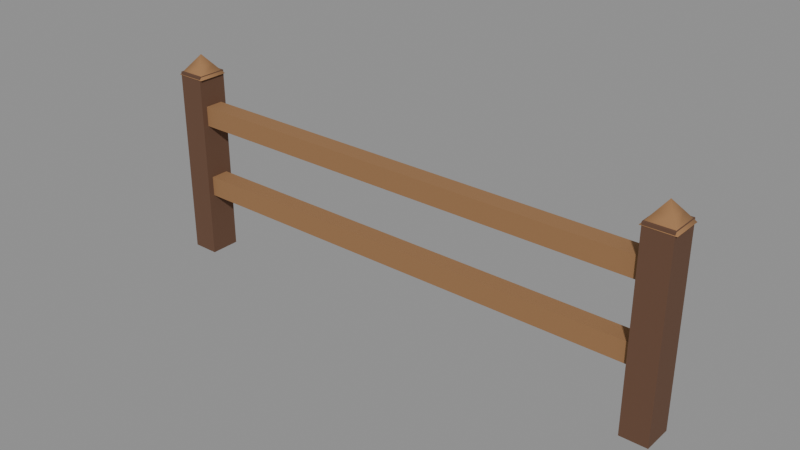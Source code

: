 # Source: Fence_Rail.blend  (saved by Blender 5.1.30; exported with 4.5.12 LTS)
import bpy
from mathutils import Matrix  # noqa: F401  (used for matrix-valued properties, if any)

bpy.ops.wm.read_factory_settings(use_empty=True)
scene = bpy.context.scene
scene.name = 'Scene'

# ---- collections
col_model = bpy.data.collections.new('MODEL'); scene.collection.children.link(col_model)
col_reference__do_not_export = bpy.data.collections.new('REFERENCE__DO_NOT_EXPORT'); scene.collection.children.link(col_reference__do_not_export)
col_guides__do_not_export = bpy.data.collections.new('GUIDES__DO_NOT_EXPORT'); scene.collection.children.link(col_guides__do_not_export)

# ---- materials (node trees are filled in below, after node groups)
mat_material_0 = bpy.data.materials.new('Material_0')
mat_material_0.use_backface_culling = True
mat_material_0.diffuse_color = (0.1301, 0.06301, 0.0356, 1.0)
mat_material_1 = bpy.data.materials.new('Material_1')
mat_material_1.use_backface_culling = True
mat_material_1.diffuse_color = (0.314, 0.162, 0.06848, 1.0)

# ---- material node trees
mat_material_0.use_nodes = True; mat_material_0.node_tree.nodes.clear()
_N = mat_material_0.node_tree.nodes; _L = mat_material_0.node_tree.links
n0 = _N.new('ShaderNodeBsdfPrincipled'); n0.name = 'Principled BSDF'; n0.location = (10, 300)
n0.inputs[0].default_value = (0.1301, 0.06301, 0.0356, 1.0)
n0.inputs[2].default_value = 0.94
n1 = _N.new('ShaderNodeOutputMaterial'); n1.name = 'Material Output'; n1.location = (300, 300)
_L.new(n0.outputs[0], n1.inputs[0])
n1.is_active_output = True
mat_material_1.use_nodes = True; mat_material_1.node_tree.nodes.clear()
_N = mat_material_1.node_tree.nodes; _L = mat_material_1.node_tree.links
n0 = _N.new('ShaderNodeBsdfPrincipled'); n0.name = 'Principled BSDF'; n0.location = (10, 300)
n0.inputs[0].default_value = (0.314, 0.162, 0.06848, 1.0)
n0.inputs[2].default_value = 0.94
n1 = _N.new('ShaderNodeOutputMaterial'); n1.name = 'Material Output'; n1.location = (300, 300)
_L.new(n0.outputs[0], n1.inputs[0])
n1.is_active_output = True

# ---- meshes
me_mesh_0 = bpy.data.meshes.new('Mesh_0')
me_mesh_0.from_pydata([(-0.08, -0.09, 0.57), (0.08, 0.09, 0.57), (0.08, -0.09, 0.57), (-0.08, 0.09, 0.57), (-0.08, -0.09, -0.57), (0.08, 0.09, -0.57), (0.08, -0.09, -0.57), (-0.08, 0.09, -0.57), (0.08, -0.09, 0.57), (-0.08, 0.09, 0.57), (0.08, 0.09, 0.57), (-0.08, -0.09, 0.57), (0.08, -0.09, -0.57), (-0.08, 0.09, -0.57), (0.08, 0.09, -0.57), (-0.08, -0.09, -0.57), (0.08, -0.09, 0.57), (-0.08, -0.09, -0.57), (-0.08, -0.09, 0.57), (0.08, -0.09, -0.57), (0.08, 0.09, 0.57), (-0.08, 0.09, -0.57), (-0.08, 0.09, 0.57), (0.08, 0.09, -0.57)], [], [(4, 2, 0), (4, 6, 2), (5, 3, 1), (5, 7, 3), (12, 10, 8), (12, 14, 10), (13, 11, 9), (13, 15, 11), (20, 18, 16), (20, 22, 18), (21, 19, 17), (21, 23, 19)])
_uv = me_mesh_0.uv_layers.new(name='UVMap')
_uv.uv.foreach_set('vector', [0.0, 0.5, 0.3333, 1.0, 0.0, 1.0, 0.0, 0.5, 0.3333, 0.5, 0.3333, 1.0, 0.6667, 0.5, 1.0, 1.0, 0.6667, 1.0, 0.6667, 0.5, 1.0, 0.5, 1.0, 1.0, 0.3333, 0.5, 0.6667, 1.0, 0.3333, 1.0, 0.3333, 0.5, 0.6667, 0.5, 0.6667, 1.0, 0.0, 0.0, 0.3333, 0.5, 0.0, 0.5, 0.0, 0.0, 0.3333, 0.0, 0.3333, 0.5, 0.3333, 0.0, 0.6667, 0.5, 0.3333, 0.5, 0.3333, 0.0, 0.6667, 0.0, 0.6667, 0.5, 0.6667, 0.0, 1.0, 0.5, 0.6667, 0.5, 0.6667, 0.0, 1.0, 0.0, 1.0, 0.5])
me_mesh_0.materials.append(mat_material_0)
me_mesh_0.update()
me_mesh_0.normals_split_custom_set([tuple(v) for v in zip(*[iter([0.0, -1.0, 0.0, 0.0, -1.0, 0.0, 0.0, -1.0, 0.0, 0.0, -1.0, 0.0, 0.0, -1.0, 0.0, 0.0, -1.0, 0.0, 0.0, 1.0, 0.0, 0.0, 1.0, 0.0, 0.0, 1.0, 0.0, 0.0, 1.0, 0.0, 0.0, 1.0, 0.0, 0.0, 1.0, 0.0, 1.0, 0.0, 0.0, 1.0, 0.0, 0.0, 1.0, 0.0, 0.0, 1.0, 0.0, 0.0, 1.0, 0.0, 0.0, 1.0, 0.0, 0.0, -1.0, 0.0, 0.0, -1.0, 0.0, 0.0, -1.0, 0.0, 0.0, -1.0, 0.0, 0.0, -1.0, 0.0, 0.0, -1.0, 0.0, 0.0, 0.0, 0.0, 1.0, 0.0, 0.0, 1.0, 0.0, 0.0, 1.0, 0.0, 0.0, 1.0, 0.0, 0.0, 1.0, 0.0, 0.0, 1.0, 0.0, 0.0, -1.0, 0.0, 0.0, -1.0, 0.0, 0.0, -1.0, 0.0, 0.0, -1.0, 0.0, 0.0, -1.0, 0.0, 0.0, -1.0])] * 3)])
me_mesh_1 = bpy.data.meshes.new('Mesh_1')
me_mesh_1.from_pydata([(0.0, 0.0, 0.06), (0.0, 0.0, 0.06), (0.0, 0.0, 0.06), (0.0, 0.0, 0.06), (0.0, 0.0, 0.06), (0.0, -0.065, 0.0), (0.065, -3.98e-18, 0.0), (7.96e-18, 0.065, 0.0), (-0.065, 1.194e-17, 0.0), (0.0, -0.065, 0.0), (0.0, -0.13, -0.06), (0.13, -7.96e-18, -0.06), (1.592e-17, 0.13, -0.06), (-0.13, 2.388e-17, -0.06), (0.0, -0.13, -0.06), (0.0, 0.0, -0.06), (0.0, -0.13, -0.06), (0.13, -7.96e-18, -0.06), (1.592e-17, 0.13, -0.06), (-0.13, 2.388e-17, -0.06), (0.0, -0.13, -0.06)], [], [(5, 1, 0), (5, 6, 1), (6, 2, 1), (6, 7, 2), (7, 3, 2), (7, 8, 3), (8, 4, 3), (8, 9, 4), (10, 6, 5), (10, 11, 6), (11, 7, 6), (11, 12, 7), (12, 8, 7), (12, 13, 8), (13, 9, 8), (13, 14, 9), (17, 16, 15), (18, 17, 15), (19, 18, 15), (20, 19, 15)])
me_mesh_1.polygons.foreach_set('use_smooth', [1, 1, 1, 1, 1, 1, 1, 1, 1, 1, 1, 1, 1, 1, 1, 1, 0, 0, 0, 0])
_uv = me_mesh_1.uv_layers.new(name='UVMap')
_uv.uv.foreach_set('vector', [0.0, 0.75, 0.25, 1.0, 0.0, 1.0, 0.0, 0.75, 0.25, 0.75, 0.25, 1.0, 0.25, 0.75, 0.5, 1.0, 0.25, 1.0, 0.25, 0.75, 0.5, 0.75, 0.5, 1.0, 0.5, 0.75, 0.75, 1.0, 0.5, 1.0, 0.5, 0.75, 0.75, 0.75, 0.75, 1.0, 0.75, 0.75, 1.0, 1.0, 0.75, 1.0, 0.75, 0.75, 1.0, 0.75, 1.0, 1.0, 0.0, 0.5, 0.25, 0.75, 0.0, 0.75, 0.0, 0.5, 0.25, 0.5, 0.25, 0.75, 0.25, 0.5, 0.5, 0.75, 0.25, 0.75, 0.25, 0.5, 0.5, 0.5, 0.5, 0.75, 0.5, 0.5, 0.75, 0.75, 0.5, 0.75, 0.5, 0.5, 0.75, 0.5, 0.75, 0.75, 0.75, 0.5, 1.0, 0.75, 0.75, 0.75, 0.75, 0.5, 1.0, 0.5, 1.0, 0.75, 1.0, 0.25, 0.75, 0.5, 0.75, 0.25, 0.75, 0.0, 1.0, 0.25, 0.75, 0.25, 0.5, 0.25, 0.75, 0.0, 0.75, 0.25, 0.75, 0.5, 0.5, 0.25, 0.75, 0.25])
me_mesh_1.materials.append(mat_material_1)
me_mesh_1.update()
me_mesh_1.normals_split_custom_set([tuple(v) for v in zip(*[iter([-6.601e-05, -0.6783, 0.7348, 0.1293, -0.1293, 0.8024, 0.0, -0.6783, 0.7348, -6.601e-05, -0.6783, 0.7348, 0.6783, 5.777e-06, 0.7348, 0.1293, -0.1293, 0.8024, 0.6783, 5.777e-06, 0.7348, 0.1293, 0.1293, 0.8024, 0.1293, -0.1293, 0.8024, 0.6783, 5.777e-06, 0.7348, -5.777e-06, 0.6783, 0.7348, 0.1293, 0.1293, 0.8024, -5.777e-06, 0.6783, 0.7348, -0.1293, 0.1293, 0.8024, 0.1293, 0.1293, 0.8024, -5.777e-06, 0.6783, 0.7348, -0.6783, -5.777e-06, 0.7348, -0.1293, 0.1293, 0.8024, -0.6783, -5.777e-06, 0.7348, -0.2196, -0.2196, 0.8004, -0.1293, 0.1293, 0.8024, -0.6783, -5.777e-06, 0.7348, 1.806e-05, -0.6783, 0.7348, -0.2196, -0.2196, 0.8004, -6.603e-05, -0.6783, 0.7348, 0.6783, 5.777e-06, 0.7348, -6.601e-05, -0.6783, 0.7348, -6.603e-05, -0.6783, 0.7348, 0.6783, 2.109e-06, 0.7348, 0.6783, 5.777e-06, 0.7348, 0.6783, 2.109e-06, 0.7348, -5.777e-06, 0.6783, 0.7348, 0.6783, 5.777e-06, 0.7348, 0.6783, 2.109e-06, 0.7348, -2.144e-06, 0.6783, 0.7348, -5.777e-06, 0.6783, 0.7348, -2.144e-06, 0.6783, 0.7348, -0.6783, -5.777e-06, 0.7348, -5.777e-06, 0.6783, 0.7348, -2.144e-06, 0.6783, 0.7348, -0.6783, -2.109e-06, 0.7348, -0.6783, -5.777e-06, 0.7348, -0.6783, -2.109e-06, 0.7348, 1.806e-05, -0.6783, 0.7348, -0.6783, -5.777e-06, 0.7348, -0.6783, -2.109e-06, 0.7348, 1.815e-05, -0.6783, 0.7348, 1.806e-05, -0.6783, 0.7348, 0.0, 0.0, -1.0, 0.0, 0.0, -1.0, 0.0, 0.0, -1.0, 5.652e-17, 0.0, -1.0, 5.652e-17, 0.0, -1.0, 5.652e-17, 0.0, -1.0, 0.0, 0.0, -1.0, 0.0, 0.0, -1.0, 0.0, 0.0, -1.0, -1.696e-16, 0.0, -1.0, -1.696e-16, 0.0, -1.0, -1.696e-16, 0.0, -1.0])] * 3)])
me_mesh_2 = bpy.data.meshes.new('Mesh_2')
me_mesh_2.from_pydata([(-0.08, -0.09, 0.57), (0.08, 0.09, 0.57), (0.08, -0.09, 0.57), (-0.08, 0.09, 0.57), (-0.08, -0.09, -0.57), (0.08, 0.09, -0.57), (0.08, -0.09, -0.57), (-0.08, 0.09, -0.57), (0.08, -0.09, 0.57), (-0.08, 0.09, 0.57), (0.08, 0.09, 0.57), (-0.08, -0.09, 0.57), (0.08, -0.09, -0.57), (-0.08, 0.09, -0.57), (0.08, 0.09, -0.57), (-0.08, -0.09, -0.57), (0.08, -0.09, 0.57), (-0.08, -0.09, -0.57), (-0.08, -0.09, 0.57), (0.08, -0.09, -0.57), (0.08, 0.09, 0.57), (-0.08, 0.09, -0.57), (-0.08, 0.09, 0.57), (0.08, 0.09, -0.57)], [], [(4, 2, 0), (4, 6, 2), (5, 3, 1), (5, 7, 3), (12, 10, 8), (12, 14, 10), (13, 11, 9), (13, 15, 11), (20, 18, 16), (20, 22, 18), (21, 19, 17), (21, 23, 19)])
_uv = me_mesh_2.uv_layers.new(name='UVMap')
_uv.uv.foreach_set('vector', [0.0, 0.5, 0.3333, 1.0, 0.0, 1.0, 0.0, 0.5, 0.3333, 0.5, 0.3333, 1.0, 0.6667, 0.5, 1.0, 1.0, 0.6667, 1.0, 0.6667, 0.5, 1.0, 0.5, 1.0, 1.0, 0.3333, 0.5, 0.6667, 1.0, 0.3333, 1.0, 0.3333, 0.5, 0.6667, 0.5, 0.6667, 1.0, 0.0, 0.0, 0.3333, 0.5, 0.0, 0.5, 0.0, 0.0, 0.3333, 0.0, 0.3333, 0.5, 0.3333, 0.0, 0.6667, 0.5, 0.3333, 0.5, 0.3333, 0.0, 0.6667, 0.0, 0.6667, 0.5, 0.6667, 0.0, 1.0, 0.5, 0.6667, 0.5, 0.6667, 0.0, 1.0, 0.0, 1.0, 0.5])
me_mesh_2.materials.append(mat_material_0)
me_mesh_2.update()
me_mesh_2.normals_split_custom_set([tuple(v) for v in zip(*[iter([0.0, -1.0, 0.0, 0.0, -1.0, 0.0, 0.0, -1.0, 0.0, 0.0, -1.0, 0.0, 0.0, -1.0, 0.0, 0.0, -1.0, 0.0, 0.0, 1.0, 0.0, 0.0, 1.0, 0.0, 0.0, 1.0, 0.0, 0.0, 1.0, 0.0, 0.0, 1.0, 0.0, 0.0, 1.0, 0.0, 1.0, 0.0, 0.0, 1.0, 0.0, 0.0, 1.0, 0.0, 0.0, 1.0, 0.0, 0.0, 1.0, 0.0, 0.0, 1.0, 0.0, 0.0, -1.0, 0.0, 0.0, -1.0, 0.0, 0.0, -1.0, 0.0, 0.0, -1.0, 0.0, 0.0, -1.0, 0.0, 0.0, -1.0, 0.0, 0.0, 0.0, 0.0, 1.0, 0.0, 0.0, 1.0, 0.0, 0.0, 1.0, 0.0, 0.0, 1.0, 0.0, 0.0, 1.0, 0.0, 0.0, 1.0, 0.0, 0.0, -1.0, 0.0, 0.0, -1.0, 0.0, 0.0, -1.0, 0.0, 0.0, -1.0, 0.0, 0.0, -1.0, 0.0, 0.0, -1.0])] * 3)])
me_mesh_3 = bpy.data.meshes.new('Mesh_3')
me_mesh_3.from_pydata([(0.0, 0.0, 0.06), (0.0, 0.0, 0.06), (0.0, 0.0, 0.06), (0.0, 0.0, 0.06), (0.0, 0.0, 0.06), (0.0, -0.065, 0.0), (0.065, -3.98e-18, 0.0), (7.96e-18, 0.065, 0.0), (-0.065, 1.194e-17, 0.0), (0.0, -0.065, 0.0), (0.0, -0.13, -0.06), (0.13, -7.96e-18, -0.06), (1.592e-17, 0.13, -0.06), (-0.13, 2.388e-17, -0.06), (0.0, -0.13, -0.06), (0.0, 0.0, -0.06), (0.0, -0.13, -0.06), (0.13, -7.96e-18, -0.06), (1.592e-17, 0.13, -0.06), (-0.13, 2.388e-17, -0.06), (0.0, -0.13, -0.06)], [], [(5, 1, 0), (5, 6, 1), (6, 2, 1), (6, 7, 2), (7, 3, 2), (7, 8, 3), (8, 4, 3), (8, 9, 4), (10, 6, 5), (10, 11, 6), (11, 7, 6), (11, 12, 7), (12, 8, 7), (12, 13, 8), (13, 9, 8), (13, 14, 9), (17, 16, 15), (18, 17, 15), (19, 18, 15), (20, 19, 15)])
me_mesh_3.polygons.foreach_set('use_smooth', [1, 1, 1, 1, 1, 1, 1, 1, 1, 1, 1, 1, 1, 1, 1, 1, 0, 0, 0, 0])
_uv = me_mesh_3.uv_layers.new(name='UVMap')
_uv.uv.foreach_set('vector', [0.0, 0.75, 0.25, 1.0, 0.0, 1.0, 0.0, 0.75, 0.25, 0.75, 0.25, 1.0, 0.25, 0.75, 0.5, 1.0, 0.25, 1.0, 0.25, 0.75, 0.5, 0.75, 0.5, 1.0, 0.5, 0.75, 0.75, 1.0, 0.5, 1.0, 0.5, 0.75, 0.75, 0.75, 0.75, 1.0, 0.75, 0.75, 1.0, 1.0, 0.75, 1.0, 0.75, 0.75, 1.0, 0.75, 1.0, 1.0, 0.0, 0.5, 0.25, 0.75, 0.0, 0.75, 0.0, 0.5, 0.25, 0.5, 0.25, 0.75, 0.25, 0.5, 0.5, 0.75, 0.25, 0.75, 0.25, 0.5, 0.5, 0.5, 0.5, 0.75, 0.5, 0.5, 0.75, 0.75, 0.5, 0.75, 0.5, 0.5, 0.75, 0.5, 0.75, 0.75, 0.75, 0.5, 1.0, 0.75, 0.75, 0.75, 0.75, 0.5, 1.0, 0.5, 1.0, 0.75, 1.0, 0.25, 0.75, 0.5, 0.75, 0.25, 0.75, 0.0, 1.0, 0.25, 0.75, 0.25, 0.5, 0.25, 0.75, 0.0, 0.75, 0.25, 0.75, 0.5, 0.5, 0.25, 0.75, 0.25])
me_mesh_3.materials.append(mat_material_1)
me_mesh_3.update()
me_mesh_3.normals_split_custom_set([tuple(v) for v in zip(*[iter([-6.601e-05, -0.6783, 0.7348, 0.1293, -0.1293, 0.8024, 0.0, -0.6783, 0.7348, -6.601e-05, -0.6783, 0.7348, 0.6783, 5.777e-06, 0.7348, 0.1293, -0.1293, 0.8024, 0.6783, 5.777e-06, 0.7348, 0.1293, 0.1293, 0.8024, 0.1293, -0.1293, 0.8024, 0.6783, 5.777e-06, 0.7348, -5.777e-06, 0.6783, 0.7348, 0.1293, 0.1293, 0.8024, -5.777e-06, 0.6783, 0.7348, -0.1293, 0.1293, 0.8024, 0.1293, 0.1293, 0.8024, -5.777e-06, 0.6783, 0.7348, -0.6783, -5.777e-06, 0.7348, -0.1293, 0.1293, 0.8024, -0.6783, -5.777e-06, 0.7348, -0.2196, -0.2196, 0.8004, -0.1293, 0.1293, 0.8024, -0.6783, -5.777e-06, 0.7348, 1.806e-05, -0.6783, 0.7348, -0.2196, -0.2196, 0.8004, -6.603e-05, -0.6783, 0.7348, 0.6783, 5.777e-06, 0.7348, -6.601e-05, -0.6783, 0.7348, -6.603e-05, -0.6783, 0.7348, 0.6783, 2.109e-06, 0.7348, 0.6783, 5.777e-06, 0.7348, 0.6783, 2.109e-06, 0.7348, -5.777e-06, 0.6783, 0.7348, 0.6783, 5.777e-06, 0.7348, 0.6783, 2.109e-06, 0.7348, -2.144e-06, 0.6783, 0.7348, -5.777e-06, 0.6783, 0.7348, -2.144e-06, 0.6783, 0.7348, -0.6783, -5.777e-06, 0.7348, -5.777e-06, 0.6783, 0.7348, -2.144e-06, 0.6783, 0.7348, -0.6783, -2.109e-06, 0.7348, -0.6783, -5.777e-06, 0.7348, -0.6783, -2.109e-06, 0.7348, 1.806e-05, -0.6783, 0.7348, -0.6783, -5.777e-06, 0.7348, -0.6783, -2.109e-06, 0.7348, 1.815e-05, -0.6783, 0.7348, 1.806e-05, -0.6783, 0.7348, 0.0, 0.0, -1.0, 0.0, 0.0, -1.0, 0.0, 0.0, -1.0, 5.652e-17, 0.0, -1.0, 5.652e-17, 0.0, -1.0, 5.652e-17, 0.0, -1.0, 0.0, 0.0, -1.0, 0.0, 0.0, -1.0, 0.0, 0.0, -1.0, -1.696e-16, 0.0, -1.0, -1.696e-16, 0.0, -1.0, -1.696e-16, 0.0, -1.0])] * 3)])
me_mesh_4 = bpy.data.meshes.new('Mesh_4')
me_mesh_4.from_pydata([(-1.5, -0.055, 0.06), (1.5, 0.055, 0.06), (1.5, -0.055, 0.06), (-1.5, 0.055, 0.06), (-1.5, -0.055, -0.06), (1.5, 0.055, -0.06), (1.5, -0.055, -0.06), (-1.5, 0.055, -0.06), (1.5, -0.055, 0.06), (-1.5, 0.055, 0.06), (1.5, 0.055, 0.06), (-1.5, -0.055, 0.06), (1.5, -0.055, -0.06), (-1.5, 0.055, -0.06), (1.5, 0.055, -0.06), (-1.5, -0.055, -0.06), (1.5, -0.055, 0.06), (-1.5, -0.055, -0.06), (-1.5, -0.055, 0.06), (1.5, -0.055, -0.06), (1.5, 0.055, 0.06), (-1.5, 0.055, -0.06), (-1.5, 0.055, 0.06), (1.5, 0.055, -0.06)], [], [(4, 2, 0), (4, 6, 2), (5, 3, 1), (5, 7, 3), (12, 10, 8), (12, 14, 10), (13, 11, 9), (13, 15, 11), (20, 18, 16), (20, 22, 18), (21, 19, 17), (21, 23, 19)])
_uv = me_mesh_4.uv_layers.new(name='UVMap')
_uv.uv.foreach_set('vector', [0.0, 0.5, 0.3333, 1.0, 0.0, 1.0, 0.0, 0.5, 0.3333, 0.5, 0.3333, 1.0, 0.6667, 0.5, 1.0, 1.0, 0.6667, 1.0, 0.6667, 0.5, 1.0, 0.5, 1.0, 1.0, 0.3333, 0.5, 0.6667, 1.0, 0.3333, 1.0, 0.3333, 0.5, 0.6667, 0.5, 0.6667, 1.0, 0.0, 0.0, 0.3333, 0.5, 0.0, 0.5, 0.0, 0.0, 0.3333, 0.0, 0.3333, 0.5, 0.3333, 0.0, 0.6667, 0.5, 0.3333, 0.5, 0.3333, 0.0, 0.6667, 0.0, 0.6667, 0.5, 0.6667, 0.0, 1.0, 0.5, 0.6667, 0.5, 0.6667, 0.0, 1.0, 0.0, 1.0, 0.5])
me_mesh_4.materials.append(mat_material_1)
me_mesh_4.update()
me_mesh_4.normals_split_custom_set([tuple(v) for v in zip(*[iter([0.0, -1.0, 0.0, 0.0, -1.0, 0.0, 0.0, -1.0, 0.0, 0.0, -1.0, 0.0, 0.0, -1.0, 0.0, 0.0, -1.0, 0.0, 0.0, 1.0, 0.0, 0.0, 1.0, 0.0, 0.0, 1.0, 0.0, 0.0, 1.0, 0.0, 0.0, 1.0, 0.0, 0.0, 1.0, 0.0, 1.0, 0.0, 0.0, 1.0, 0.0, 0.0, 1.0, 0.0, 0.0, 1.0, 0.0, 0.0, 1.0, 0.0, 0.0, 1.0, 0.0, 0.0, -1.0, 0.0, 0.0, -1.0, 0.0, 0.0, -1.0, 0.0, 0.0, -1.0, 0.0, 0.0, -1.0, 0.0, 0.0, -1.0, 0.0, 0.0, 0.0, 0.0, 1.0, 0.0, 0.0, 1.0, 0.0, 0.0, 1.0, 0.0, 0.0, 1.0, 0.0, 0.0, 1.0, 0.0, 0.0, 1.0, 0.0, 0.0, -1.0, 0.0, 0.0, -1.0, 0.0, 0.0, -1.0, 0.0, 0.0, -1.0, 0.0, 0.0, -1.0, 0.0, 0.0, -1.0])] * 3)])
me_mesh_5 = bpy.data.meshes.new('Mesh_5')
me_mesh_5.from_pydata([(-1.5, -0.055, 0.06), (1.5, 0.055, 0.06), (1.5, -0.055, 0.06), (-1.5, 0.055, 0.06), (-1.5, -0.055, -0.06), (1.5, 0.055, -0.06), (1.5, -0.055, -0.06), (-1.5, 0.055, -0.06), (1.5, -0.055, 0.06), (-1.5, 0.055, 0.06), (1.5, 0.055, 0.06), (-1.5, -0.055, 0.06), (1.5, -0.055, -0.06), (-1.5, 0.055, -0.06), (1.5, 0.055, -0.06), (-1.5, -0.055, -0.06), (1.5, -0.055, 0.06), (-1.5, -0.055, -0.06), (-1.5, -0.055, 0.06), (1.5, -0.055, -0.06), (1.5, 0.055, 0.06), (-1.5, 0.055, -0.06), (-1.5, 0.055, 0.06), (1.5, 0.055, -0.06)], [], [(4, 2, 0), (4, 6, 2), (5, 3, 1), (5, 7, 3), (12, 10, 8), (12, 14, 10), (13, 11, 9), (13, 15, 11), (20, 18, 16), (20, 22, 18), (21, 19, 17), (21, 23, 19)])
_uv = me_mesh_5.uv_layers.new(name='UVMap')
_uv.uv.foreach_set('vector', [0.0, 0.5, 0.3333, 1.0, 0.0, 1.0, 0.0, 0.5, 0.3333, 0.5, 0.3333, 1.0, 0.6667, 0.5, 1.0, 1.0, 0.6667, 1.0, 0.6667, 0.5, 1.0, 0.5, 1.0, 1.0, 0.3333, 0.5, 0.6667, 1.0, 0.3333, 1.0, 0.3333, 0.5, 0.6667, 0.5, 0.6667, 1.0, 0.0, 0.0, 0.3333, 0.5, 0.0, 0.5, 0.0, 0.0, 0.3333, 0.0, 0.3333, 0.5, 0.3333, 0.0, 0.6667, 0.5, 0.3333, 0.5, 0.3333, 0.0, 0.6667, 0.0, 0.6667, 0.5, 0.6667, 0.0, 1.0, 0.5, 0.6667, 0.5, 0.6667, 0.0, 1.0, 0.0, 1.0, 0.5])
me_mesh_5.materials.append(mat_material_1)
me_mesh_5.update()
me_mesh_5.normals_split_custom_set([tuple(v) for v in zip(*[iter([0.0, -1.0, 0.0, 0.0, -1.0, 0.0, 0.0, -1.0, 0.0, 0.0, -1.0, 0.0, 0.0, -1.0, 0.0, 0.0, -1.0, 0.0, 0.0, 1.0, 0.0, 0.0, 1.0, 0.0, 0.0, 1.0, 0.0, 0.0, 1.0, 0.0, 0.0, 1.0, 0.0, 0.0, 1.0, 0.0, 1.0, 0.0, 0.0, 1.0, 0.0, 0.0, 1.0, 0.0, 0.0, 1.0, 0.0, 0.0, 1.0, 0.0, 0.0, 1.0, 0.0, 0.0, -1.0, 0.0, 0.0, -1.0, 0.0, 0.0, -1.0, 0.0, 0.0, -1.0, 0.0, 0.0, -1.0, 0.0, 0.0, -1.0, 0.0, 0.0, 0.0, 0.0, 1.0, 0.0, 0.0, 1.0, 0.0, 0.0, 1.0, 0.0, 0.0, 1.0, 0.0, 0.0, 1.0, 0.0, 0.0, 1.0, 0.0, 0.0, -1.0, 0.0, 0.0, -1.0, 0.0, 0.0, -1.0, 0.0, 0.0, -1.0, 0.0, 0.0, -1.0, 0.0, 0.0, -1.0])] * 3)])
me_reference_prototype_mesh = bpy.data.meshes.new('REFERENCE_Prototype_Mesh')
me_reference_prototype_mesh.from_pydata([(-1.58, -0.09, 1.14), (-1.42, 0.09, 1.14), (-1.42, -0.09, 1.14), (-1.58, 0.09, 1.14), (-1.58, -0.09, 0.0), (-1.42, 0.09, 0.0), (-1.42, -0.09, 0.0), (-1.58, 0.09, 0.0), (-1.42, -0.09, 1.14), (-1.58, 0.09, 1.14), (-1.42, 0.09, 1.14), (-1.58, -0.09, 1.14), (-1.42, -0.09, 0.0), (-1.58, 0.09, 0.0), (-1.42, 0.09, 0.0), (-1.58, -0.09, 0.0), (-1.42, -0.09, 1.14), (-1.58, -0.09, 0.0), (-1.58, -0.09, 1.14), (-1.42, -0.09, 0.0), (-1.42, 0.09, 1.14), (-1.58, 0.09, 0.0), (-1.58, 0.09, 1.14), (-1.42, 0.09, 0.0), (-1.5, 0.0, 1.24), (-1.5, 0.0, 1.24), (-1.5, 0.0, 1.24), (-1.5, 0.0, 1.24), (-1.5, 0.0, 1.24), (-1.454, -0.04596, 1.18), (-1.454, 0.04596, 1.18), (-1.546, 0.04596, 1.18), (-1.546, -0.04596, 1.18), (-1.454, -0.04596, 1.18), (-1.408, -0.09192, 1.12), (-1.408, 0.09192, 1.12), (-1.592, 0.09192, 1.12), (-1.592, -0.09192, 1.12), (-1.408, -0.09192, 1.12), (-1.5, 0.0, 1.12), (-1.408, -0.09192, 1.12), (-1.408, 0.09192, 1.12), (-1.592, 0.09192, 1.12), (-1.592, -0.09192, 1.12), (-1.408, -0.09192, 1.12), (1.42, -0.09, 1.14), (1.58, 0.09, 1.14), (1.58, -0.09, 1.14), (1.42, 0.09, 1.14), (1.42, -0.09, 0.0), (1.58, 0.09, 0.0), (1.58, -0.09, 0.0), (1.42, 0.09, 0.0), (1.58, -0.09, 1.14), (1.42, 0.09, 1.14), (1.58, 0.09, 1.14), (1.42, -0.09, 1.14), (1.58, -0.09, 0.0), (1.42, 0.09, 0.0), (1.58, 0.09, 0.0), (1.42, -0.09, 0.0), (1.58, -0.09, 1.14), (1.42, -0.09, 0.0), (1.42, -0.09, 1.14), (1.58, -0.09, 0.0), (1.58, 0.09, 1.14), (1.42, 0.09, 0.0), (1.42, 0.09, 1.14), (1.58, 0.09, 0.0), (1.5, 0.0, 1.24), (1.5, 0.0, 1.24), (1.5, 0.0, 1.24), (1.5, 0.0, 1.24), (1.5, 0.0, 1.24), (1.546, -0.04596, 1.18), (1.546, 0.04596, 1.18), (1.454, 0.04596, 1.18), (1.454, -0.04596, 1.18), (1.546, -0.04596, 1.18), (1.592, -0.09192, 1.12), (1.592, 0.09192, 1.12), (1.408, 0.09192, 1.12), (1.408, -0.09192, 1.12), (1.592, -0.09192, 1.12), (1.5, 0.0, 1.12), (1.592, -0.09192, 1.12), (1.592, 0.09192, 1.12), (1.408, 0.09192, 1.12), (1.408, -0.09192, 1.12), (1.592, -0.09192, 1.12), (-1.5, -0.055, 0.5), (1.5, 0.055, 0.5), (1.5, -0.055, 0.5), (-1.5, 0.055, 0.5), (-1.5, -0.055, 0.38), (1.5, 0.055, 0.38), (1.5, -0.055, 0.38), (-1.5, 0.055, 0.38), (1.5, -0.055, 0.5), (-1.5, 0.055, 0.5), (1.5, 0.055, 0.5), (-1.5, -0.055, 0.5), (1.5, -0.055, 0.38), (-1.5, 0.055, 0.38), (1.5, 0.055, 0.38), (-1.5, -0.055, 0.38), (1.5, -0.055, 0.5), (-1.5, -0.055, 0.38), (-1.5, -0.055, 0.5), (1.5, -0.055, 0.38), (1.5, 0.055, 0.5), (-1.5, 0.055, 0.38), (-1.5, 0.055, 0.5), (1.5, 0.055, 0.38), (-1.5, -0.055, 0.95), (1.5, 0.055, 0.95), (1.5, -0.055, 0.95), (-1.5, 0.055, 0.95), (-1.5, -0.055, 0.83), (1.5, 0.055, 0.83), (1.5, -0.055, 0.83), (-1.5, 0.055, 0.83), (1.5, -0.055, 0.95), (-1.5, 0.055, 0.95), (1.5, 0.055, 0.95), (-1.5, -0.055, 0.95), (1.5, -0.055, 0.83), (-1.5, 0.055, 0.83), (1.5, 0.055, 0.83), (-1.5, -0.055, 0.83), (1.5, -0.055, 0.95), (-1.5, -0.055, 0.83), (-1.5, -0.055, 0.95), (1.5, -0.055, 0.83), (1.5, 0.055, 0.95), (-1.5, 0.055, 0.83), (-1.5, 0.055, 0.95), (1.5, 0.055, 0.83)], [], [(4, 2, 0), (4, 6, 2), (5, 3, 1), (5, 7, 3), (12, 10, 8), (12, 14, 10), (13, 11, 9), (13, 15, 11), (20, 18, 16), (20, 22, 18), (21, 19, 17), (21, 23, 19), (29, 25, 24), (29, 30, 25), (30, 26, 25), (30, 31, 26), (31, 27, 26), (31, 32, 27), (32, 28, 27), (32, 33, 28), (34, 30, 29), (34, 35, 30), (35, 31, 30), (35, 36, 31), (36, 32, 31), (36, 37, 32), (37, 33, 32), (37, 38, 33), (41, 40, 39), (42, 41, 39), (43, 42, 39), (44, 43, 39), (49, 47, 45), (49, 51, 47), (50, 48, 46), (50, 52, 48), (57, 55, 53), (57, 59, 55), (58, 56, 54), (58, 60, 56), (65, 63, 61), (65, 67, 63), (66, 64, 62), (66, 68, 64), (74, 70, 69), (74, 75, 70), (75, 71, 70), (75, 76, 71), (76, 72, 71), (76, 77, 72), (77, 73, 72), (77, 78, 73), (79, 75, 74), (79, 80, 75), (80, 76, 75), (80, 81, 76), (81, 77, 76), (81, 82, 77), (82, 78, 77), (82, 83, 78), (86, 85, 84), (87, 86, 84), (88, 87, 84), (89, 88, 84), (94, 92, 90), (94, 96, 92), (95, 93, 91), (95, 97, 93), (102, 100, 98), (102, 104, 100), (103, 101, 99), (103, 105, 101), (110, 108, 106), (110, 112, 108), (111, 109, 107), (111, 113, 109), (118, 116, 114), (118, 120, 116), (119, 117, 115), (119, 121, 117), (126, 124, 122), (126, 128, 124), (127, 125, 123), (127, 129, 125), (134, 132, 130), (134, 136, 132), (135, 133, 131), (135, 137, 133)])
me_reference_prototype_mesh.polygons.foreach_set('use_smooth', [0, 0, 0, 0, 0, 0, 0, 0, 0, 0, 0, 0, 1, 1, 1, 1, 1, 1, 1, 1, 1, 1, 1, 1, 1, 1, 1, 1, 0, 0, 0, 0, 0, 0, 0, 0, 0, 0, 0, 0, 0, 0, 0, 0, 1, 1, 1, 1, 1, 1, 1, 1, 1, 1, 1, 1, 1, 1, 1, 1, 0, 0, 0, 0, 0, 0, 0, 0, 0, 0, 0, 0, 0, 0, 0, 0, 0, 0, 0, 0, 0, 0, 0, 0, 0, 0, 0, 0])
me_reference_prototype_mesh.polygons.foreach_set('material_index', [0, 0, 0, 0, 0, 0, 0, 0, 0, 0, 0, 0, 1, 1, 1, 1, 1, 1, 1, 1, 1, 1, 1, 1, 1, 1, 1, 1, 1, 1, 1, 1, 0, 0, 0, 0, 0, 0, 0, 0, 0, 0, 0, 0, 1, 1, 1, 1, 1, 1, 1, 1, 1, 1, 1, 1, 1, 1, 1, 1, 1, 1, 1, 1, 1, 1, 1, 1, 1, 1, 1, 1, 1, 1, 1, 1, 1, 1, 1, 1, 1, 1, 1, 1, 1, 1, 1, 1])
me_reference_prototype_mesh.materials.append(mat_material_0)
me_reference_prototype_mesh.materials.append(mat_material_1)
me_reference_prototype_mesh.update()
me_guide_visualbounds = bpy.data.meshes.new('GUIDE_VisualBounds')
me_guide_visualbounds.from_pydata([(-1.592, -0.09192, 0.0), (-1.592, -0.09192, 1.24), (-1.592, 0.09192, 0.0), (-1.592, 0.09192, 1.24), (1.592, -0.09192, 0.0), (1.592, -0.09192, 1.24), (1.592, 0.09192, 0.0), (1.592, 0.09192, 1.24)], [(0, 1), (0, 2), (0, 4), (1, 3), (1, 5), (2, 3), (2, 6), (3, 7), (4, 5), (4, 6), (5, 7), (6, 7)], [])
me_guide_visualbounds.update()
me_guide_gridfootprint = bpy.data.meshes.new('GUIDE_GridFootprint')
me_guide_gridfootprint.from_pydata([(-1.5, -0.1, 0.0), (-1.5, -0.1, 0.0), (-1.5, 0.1, 0.0), (-1.5, 0.1, 0.0), (1.5, -0.1, 0.0), (1.5, -0.1, 0.0), (1.5, 0.1, 0.0), (1.5, 0.1, 0.0)], [(0, 1), (0, 2), (0, 4), (1, 3), (1, 5), (2, 3), (2, 6), (3, 7), (4, 5), (4, 6), (5, 7), (6, 7)], [])
me_guide_gridfootprint.update()

# ---- curves / text
txt_guide_assetlabel = bpy.data.curves.new('GUIDE_AssetLabel', 'FONT')
txt_guide_assetlabel.dimensions = '2D'
txt_guide_assetlabel.body = 'Fence_Rail\n3.184 W x 0.184 D x 1.240 H metres'
txt_guide_assetlabel.size = 0.1433

# ---- objects
ob_prototyperoot = bpy.data.objects.new('PrototypeRoot', None)
ob_fence_rail__part001 = bpy.data.objects.new('Fence_Rail__Part001', me_mesh_0)
ob_fence_rail__part002 = bpy.data.objects.new('Fence_Rail__Part002', me_mesh_1)
ob_fence_rail__part003 = bpy.data.objects.new('Fence_Rail__Part003', me_mesh_2)
ob_fence_rail__part004 = bpy.data.objects.new('Fence_Rail__Part004', me_mesh_3)
ob_fence_rail__part005 = bpy.data.objects.new('Fence_Rail__Part005', me_mesh_4)
ob_fence_rail__part006 = bpy.data.objects.new('Fence_Rail__Part006', me_mesh_5)
ob_fence_rail = bpy.data.objects.new('Fence_Rail', None)
ob_reference_prototype = bpy.data.objects.new('REFERENCE_Prototype', me_reference_prototype_mesh)
ob_guide_visualbounds = bpy.data.objects.new('GUIDE_VisualBounds', me_guide_visualbounds)
ob_guide_gridfootprint = bpy.data.objects.new('GUIDE_GridFootprint', me_guide_gridfootprint)
ob_guide_origin_1maxes = bpy.data.objects.new('GUIDE_Origin_1mAxes', None)
ob_guide_assetlabel = bpy.data.objects.new('GUIDE_AssetLabel', txt_guide_assetlabel)

# ---- transforms, parenting, visibility, modifiers, constraints
ob_prototyperoot.parent = ob_fence_rail
ob_prototyperoot.location = (0.0, 0.0, 0.0)
ob_prototyperoot.rotation_mode = 'QUATERNION'
ob_prototyperoot.rotation_quaternion = (1.0, 0.0, 0.0, 0.0)
ob_prototyperoot.empty_display_size = 0.001
ob_fence_rail__part001.parent = ob_prototyperoot
ob_fence_rail__part001.location = (-1.5, -0.0, 0.57)
ob_fence_rail__part001.rotation_mode = 'QUATERNION'
ob_fence_rail__part001.rotation_quaternion = (1.0, 0.0, 0.0, 0.0)
ob_fence_rail__part002.parent = ob_prototyperoot
ob_fence_rail__part002.location = (-1.5, -0.0, 1.18)
ob_fence_rail__part002.rotation_mode = 'QUATERNION'
ob_fence_rail__part002.rotation_quaternion = (0.9239, 0.0, 0.0, 0.3827)
ob_fence_rail__part003.parent = ob_prototyperoot
ob_fence_rail__part003.location = (1.5, 0.0, 0.57)
ob_fence_rail__part003.rotation_mode = 'QUATERNION'
ob_fence_rail__part003.rotation_quaternion = (1.0, 0.0, 0.0, 0.0)
ob_fence_rail__part004.parent = ob_prototyperoot
ob_fence_rail__part004.location = (1.5, 0.0, 1.18)
ob_fence_rail__part004.rotation_mode = 'QUATERNION'
ob_fence_rail__part004.rotation_quaternion = (0.9239, 0.0, 0.0, 0.3827)
ob_fence_rail__part005.parent = ob_prototyperoot
ob_fence_rail__part005.location = (0.0, 0.0, 0.44)
ob_fence_rail__part005.rotation_mode = 'QUATERNION'
ob_fence_rail__part005.rotation_quaternion = (1.0, 0.0, 0.0, 0.0)
ob_fence_rail__part006.parent = ob_prototyperoot
ob_fence_rail__part006.location = (0.0, 0.0, 0.89)
ob_fence_rail__part006.rotation_mode = 'QUATERNION'
ob_fence_rail__part006.rotation_quaternion = (1.0, 0.0, 0.0, 0.0)
ob_fence_rail.location = (0.0, 0.0, 0.0)
ob_fence_rail.empty_display_size = 0.3
ob_reference_prototype.location = (0.0, 0.0, 0.0)
ob_reference_prototype.hide_select = True
ob_reference_prototype.hide_render = True
ob_reference_prototype.display_type = 'WIRE'
ob_guide_visualbounds.location = (0.0, 0.0, 0.0)
ob_guide_visualbounds.color = (0.2, 0.7, 1.0, 1.0)
ob_guide_visualbounds.hide_select = True
ob_guide_visualbounds.hide_render = True
ob_guide_visualbounds.display_type = 'WIRE'
ob_guide_visualbounds.show_in_front = True
ob_guide_gridfootprint.location = (0.0, 0.0, 0.0)
ob_guide_gridfootprint.color = (0.2, 0.7, 1.0, 1.0)
ob_guide_gridfootprint.hide_select = True
ob_guide_gridfootprint.hide_render = True
ob_guide_gridfootprint.display_type = 'WIRE'
ob_guide_gridfootprint.show_in_front = True
ob_guide_origin_1maxes.location = (0.0, 0.0, 0.0)
ob_guide_origin_1maxes.empty_display_type = 'ARROWS'
ob_guide_origin_1maxes.hide_select = True
ob_guide_origin_1maxes.hide_render = True
ob_guide_assetlabel.location = (-1.592, -0.4919, 0.0)
ob_guide_assetlabel.hide_select = True
ob_guide_assetlabel.hide_render = True

# ---- collection membership
col_model.objects.link(ob_prototyperoot)
col_model.objects.link(ob_fence_rail__part001)
col_model.objects.link(ob_fence_rail__part002)
col_model.objects.link(ob_fence_rail__part003)
col_model.objects.link(ob_fence_rail__part004)
col_model.objects.link(ob_fence_rail__part005)
col_model.objects.link(ob_fence_rail__part006)
col_model.objects.link(ob_fence_rail)
col_reference__do_not_export.objects.link(ob_reference_prototype)
col_guides__do_not_export.objects.link(ob_guide_visualbounds)
col_guides__do_not_export.objects.link(ob_guide_gridfootprint)
col_guides__do_not_export.objects.link(ob_guide_origin_1maxes)
col_guides__do_not_export.objects.link(ob_guide_assetlabel)

# ---- scene / render settings (as saved in the file)
scene.frame_start = 1; scene.frame_end = 250; scene.frame_set(1)
scene.render.engine = 'BLENDER_EEVEE_NEXT'
scene.render.bake_bias = 0.0
scene.render.bake_samples = 0
scene.cycles.sampling_pattern = 'TABULATED_SOBOL'
scene.eevee.use_volume_custom_range = False
bpy.context.view_layer.update()

# ---- added for rendering (the .blend has no active camera and no usable light): camera, sun + grey world if the file has none
cam_auto = bpy.data.cameras.new('AutoCamera')
cam_auto.lens = 50.0
cam_auto.sensor_width = 36.0
cam_auto.clip_end = 1000.0
ob_auto_camera = bpy.data.objects.new('AutoCamera', cam_auto)
scene.collection.objects.link(ob_auto_camera)
ob_auto_camera.location = (3.33776, -4.00532, 3.29021)
ob_auto_camera.rotation_euler = (1.09748, -7.21219e-08, 0.694738)
scene.camera = ob_auto_camera
light_auto_sun = bpy.data.lights.new('AutoSun', 'SUN')
light_auto_sun.energy = 3.0
light_auto_sun.angle = 0.0523599
ob_auto_sun = bpy.data.objects.new('AutoSun', light_auto_sun)
scene.collection.objects.link(ob_auto_sun)
ob_auto_sun.rotation_euler = (0.872665, 0.174533, 0.523599)
if scene.world is None:
    world_auto = bpy.data.worlds.new('AutoWorld')
    world_auto.color = (0.3, 0.3, 0.3)
    scene.world = world_auto
bpy.context.view_layer.update()
